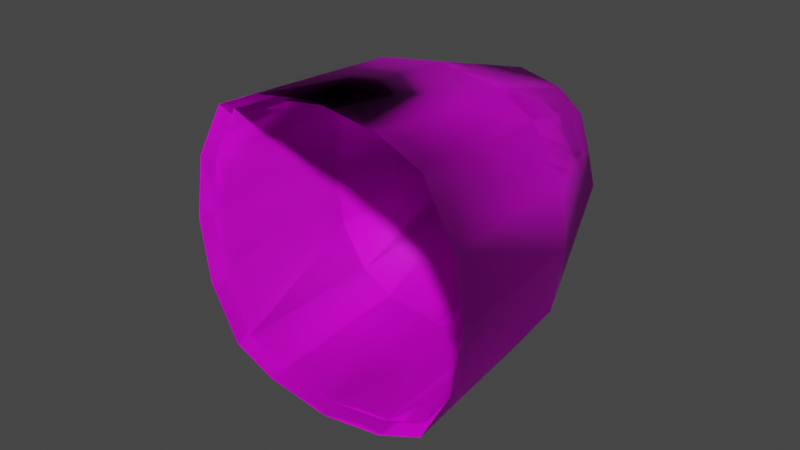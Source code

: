 # Source: fe_fruit_mod-4-a-2-deform3.blend  (saved by Blender 3.0.42; exported with 4.5.12 LTS)
import bpy
from mathutils import Matrix  # noqa: F401  (used for matrix-valued properties, if any)

bpy.ops.wm.read_factory_settings(use_empty=True)
scene = bpy.context.scene
scene.name = 'Scene'

# ---- collections
col_collection = bpy.data.collections.new('Collection'); scene.collection.children.link(col_collection)

# ---- images (referenced by path relative to the original .blend; pixels are not part of the script)
import os
ASSET_DIR = os.environ.get("B2B_ASSET_DIR", "")  # directory of the original .blend (textures are referenced by path, not embedded)
HERE = os.path.dirname(os.path.abspath(__file__))  # packed textures are extracted next to this script under _unpacked/

def load_image(name, relpath, width, height, colorspace="sRGB"):
    """Load a texture the original file referenced (path relative to the .blend, or extracted next to this script)."""
    p = next((c for c in (os.path.join(HERE, relpath), os.path.join(ASSET_DIR, relpath)) if relpath and os.path.exists(c)), "")
    if p:
        img = bpy.data.images.load(p, check_existing=True)
        img.name = name
    else:  # same state as the original file: an image datablock whose file is absent (Cycles renders it pink)
        img = bpy.data.images.new(name, width, height)
        img.source = "FILE"
        img.filepath = "//" + (relpath or name)
    img.colorspace_settings.name = colorspace
    return img
img_fe_fruit_03__diffuse_rw4_dds = load_image('fe_fruit_03__diffuse.rw4.dds', 'fe_fruit_03__diffuse.rw4.dds', 1024, 1024, 'sRGB')

# ---- materials (node trees are filled in below, after node groups)
mat_material_001 = bpy.data.materials.new('Material.001')
mat_material_001.use_transparent_shadow = False

# ---- material node trees
mat_material_001.use_nodes = True; mat_material_001.node_tree.nodes.clear()
_N = mat_material_001.node_tree.nodes; _L = mat_material_001.node_tree.links
n0 = _N.new('ShaderNodeBsdfPrincipled'); n0.name = 'Principled BSDF'; n0.location = (10, 300)
n0.distribution = 'GGX'
n0.subsurface_method = 'RANDOM_WALK_SKIN'
n0.inputs[3].default_value = 1.45
n0.inputs[27].default_value = (0.0, 0.0, 0.0, 1.0)
n0.inputs[28].default_value = 1.0
n1 = _N.new('ShaderNodeOutputMaterial'); n1.name = 'Material Output'; n1.location = (300, 300)
n2 = _N.new('ShaderNodeTexImage'); n2.name = 'Image Texture'; n2.location = (-280, 275)
n3 = _N.new('ShaderNodeTexImage'); n3.name = 'Image Texture.001'; n3.location = (-280, 275)
n3.image = img_fe_fruit_03__diffuse_rw4_dds
_L.new(n0.outputs[0], n1.inputs[0])
_L.new(n3.outputs[0], n0.inputs[0])
n1.is_active_output = True

# ---- world
world_world = bpy.data.worlds.new('World'); scene.world = world_world
world_world.use_nodes = True; world_world.node_tree.nodes.clear()
_N = world_world.node_tree.nodes; _L = world_world.node_tree.links
n0 = _N.new('ShaderNodeOutputWorld'); n0.name = 'World Output'; n0.location = (300, 300)
n1 = _N.new('ShaderNodeBackground'); n1.name = 'Background'; n1.location = (10, 300)
n1.inputs[0].default_value = (0.05088, 0.05088, 0.05088, 1.0)
_L.new(n1.outputs[0], n0.inputs[0])
n0.is_active_output = True
world_world.color = (0.05088, 0.05088, 0.05088)
world_world.use_sun_shadow = False
world_world.sun_shadow_jitter_overblur = 0.0

# ---- meshes
me_plane = bpy.data.meshes.new('Plane')
me_plane.from_pydata([(0.07, -7.55e-09, -0.07), (0.09, 1.998e-17, -1.998e-17), (-2.22e-17, -7.55e-09, -0.1), (-8.882e-18, 0.04, -3.02e-09), (0.1, -0.13, -0.11), (0.14, -0.13, 9.815e-09), (-2.22e-18, -0.13, -0.14), (0.08, -3.775e-09, -0.04), (-1.776e-17, 0.03, -0.05), (0.13, -0.13, -0.065), (0.045, -7.55e-09, -0.09), (0.045, 0.03, -2.265e-09), (0.065, -0.13, -0.13), (0.045, 0.02, -0.05), (0.11, -0.29, -0.12), (0.15, -0.29, 2.189e-08), (3.109e-17, -0.29, -0.15), (0.14, -0.29, -0.065), (0.065, -0.29, -0.14), (0.07, -7.55e-09, -0.07), (0.09, 1.998e-17, -1.998e-17), (-2.22e-17, -7.55e-09, -0.1), (-8.882e-18, 0.04, -3.02e-09), (0.1, -0.13, -0.11), (0.14, -0.13, 9.815e-09), (-2.22e-18, -0.13, -0.14), (0.08, -3.775e-09, -0.04), (-1.776e-17, 0.03, -0.05), (0.13, -0.13, -0.065), (0.045, -7.55e-09, -0.09), (0.045, 0.03, -2.265e-09), (0.065, -0.13, -0.13), (0.045, 0.02, -0.05), (0.11, -0.29, -0.12), (0.15, -0.29, 2.189e-08), (3.109e-17, -0.29, -0.15), (0.14, -0.29, -0.065), (0.065, -0.29, -0.14), (-0.07, -7.55e-09, -0.07), (-0.09, -1.998e-17, 1.998e-17), (-0.1, -0.13, -0.11), (-0.14, -0.13, 9.815e-09), (-0.08, -3.775e-09, -0.04), (-0.13, -0.13, -0.065), (-0.045, -7.55e-09, -0.09), (-0.045, 0.03, -2.265e-09), (-0.065, -0.13, -0.13), (-0.045, 0.02, -0.05), (-0.11, -0.29, -0.12), (-0.15, -0.29, 2.189e-08), (-0.14, -0.29, -0.065), (-0.065, -0.29, -0.14), (-0.07, -7.55e-09, -0.07), (-0.09, -1.998e-17, 1.998e-17), (-0.1, -0.13, -0.11), (-0.14, -0.13, 9.815e-09), (-0.08, -3.775e-09, -0.04), (-0.13, -0.13, -0.065), (-0.045, -7.55e-09, -0.09), (-0.045, 0.03, -2.265e-09), (-0.065, -0.13, -0.13), (-0.045, 0.02, -0.05), (-0.11, -0.29, -0.12), (-0.15, -0.29, 2.189e-08), (-0.14, -0.29, -0.065), (-0.065, -0.29, -0.14), (0.07, 3.02e-09, 0.07), (2.22e-17, 7.55e-09, 0.1), (0.1, -0.13, 0.11), (5.995e-17, -0.13, 0.14), (0.08, 2.265e-09, 0.04), (4.441e-18, 0.03, 0.05), (0.13, -0.13, 0.065), (0.045, 6.04e-09, 0.09), (0.065, -0.13, 0.13), (0.045, 0.02, 0.05), (0.11, -0.29, 0.12), (9.77e-17, -0.29, 0.15), (0.14, -0.29, 0.065), (0.065, -0.29, 0.14), (0.07, 3.02e-09, 0.07), (2.22e-17, 7.55e-09, 0.1), (0.1, -0.13, 0.11), (5.995e-17, -0.13, 0.14), (0.08, 2.265e-09, 0.04), (4.441e-18, 0.03, 0.05), (0.13, -0.13, 0.065), (0.045, 6.04e-09, 0.09), (0.065, -0.13, 0.13), (0.045, 0.02, 0.05), (0.11, -0.29, 0.12), (9.77e-17, -0.29, 0.15), (0.14, -0.29, 0.065), (0.065, -0.29, 0.14), (-0.07, 3.02e-09, 0.07), (-0.1, -0.13, 0.11), (-0.08, 2.265e-09, 0.04), (-0.13, -0.13, 0.065), (-0.045, 6.04e-09, 0.09), (-0.065, -0.13, 0.13), (-0.045, 0.02, 0.05), (-0.11, -0.29, 0.12), (-0.14, -0.29, 0.065), (-0.065, -0.29, 0.14), (-0.07, 3.02e-09, 0.07), (-0.1, -0.13, 0.11), (-0.08, 2.265e-09, 0.04), (-0.13, -0.13, 0.065), (-0.045, 6.04e-09, 0.09), (-0.065, -0.13, 0.13), (-0.045, 0.02, 0.05), (-0.11, -0.29, 0.12), (-0.14, -0.29, 0.065), (-0.065, -0.29, 0.14), (0.06654, -0.002771, -0.06654), (0.08556, -0.002771, 2.484e-10), (1.307e-11, -0.002771, -0.09506), (1.307e-11, 0.03525, -2.622e-09), (0.09506, -0.1264, -0.1046), (0.1331, -0.1264, 9.578e-09), (1.307e-11, -0.1264, -0.1331), (0.07605, -0.002771, -0.03803), (1.307e-11, 0.02575, -0.04753), (0.1236, -0.1264, -0.06179), (0.04278, -0.002771, -0.08556), (0.04278, 0.02575, -1.905e-09), (0.06179, -0.1264, -0.1236), (0.04278, 0.01624, -0.04753), (0.1046, -0.2785, -0.1141), (0.1426, -0.2785, 2.106e-08), (1.307e-11, -0.2785, -0.1426), (0.1331, -0.2785, -0.06179), (0.06179, -0.2785, -0.1331), (0.06654, -0.002771, -0.06654), (0.08556, -0.002771, 2.484e-10), (1.307e-11, -0.002771, -0.09506), (1.307e-11, 0.03525, -2.622e-09), (0.09506, -0.1264, -0.1046), (0.1331, -0.1264, 9.578e-09), (1.307e-11, -0.1264, -0.1331), (0.07605, -0.002771, -0.03803), (1.307e-11, 0.02575, -0.04753), (0.1236, -0.1264, -0.06179), (0.04278, -0.002771, -0.08556), (0.04278, 0.02575, -1.905e-09), (0.06179, -0.1264, -0.1236), (0.04278, 0.01624, -0.04753), (0.1046, -0.2785, -0.1141), (0.1426, -0.2785, 2.106e-08), (1.307e-11, -0.2785, -0.1426), (0.1331, -0.2785, -0.06179), (0.06179, -0.2785, -0.1331), (-0.06654, -0.002771, -0.06654), (-0.08556, -0.002771, 2.484e-10), (-0.09506, -0.1264, -0.1046), (-0.1331, -0.1264, 9.578e-09), (-0.07605, -0.002771, -0.03803), (-0.1236, -0.1264, -0.06179), (-0.04278, -0.002771, -0.08556), (-0.04278, 0.02575, -1.905e-09), (-0.06179, -0.1264, -0.1236), (-0.04278, 0.01624, -0.04753), (-0.1046, -0.2785, -0.1141), (-0.1426, -0.2785, 2.106e-08), (-0.1331, -0.2785, -0.06179), (-0.06179, -0.2785, -0.1331), (-0.06654, -0.002771, -0.06654), (-0.08556, -0.002771, 2.484e-10), (-0.09506, -0.1264, -0.1046), (-0.1331, -0.1264, 9.578e-09), (-0.07605, -0.002771, -0.03803), (-0.1236, -0.1264, -0.06179), (-0.04278, -0.002771, -0.08556), (-0.04278, 0.02575, -1.905e-09), (-0.06179, -0.1264, -0.1236), (-0.04278, 0.01624, -0.04753), (-0.1046, -0.2785, -0.1141), (-0.1426, -0.2785, 2.106e-08), (-0.1331, -0.2785, -0.06179), (-0.06179, -0.2785, -0.1331), (0.06654, -0.002771, 0.06654), (1.307e-11, -0.002771, 0.09506), (0.09506, -0.1264, 0.1046), (1.307e-11, -0.1264, 0.1331), (0.07605, -0.002771, 0.03803), (1.307e-11, 0.02575, 0.04753), (0.1236, -0.1264, 0.06179), (0.04278, -0.002771, 0.08556), (0.06179, -0.1264, 0.1236), (0.04278, 0.01624, 0.04753), (0.1046, -0.2785, 0.1141), (1.307e-11, -0.2785, 0.1426), (0.1331, -0.2785, 0.06179), (0.06179, -0.2785, 0.1331), (0.06654, -0.002771, 0.06654), (1.307e-11, -0.002771, 0.09506), (0.09506, -0.1264, 0.1046), (1.307e-11, -0.1264, 0.1331), (0.07605, -0.002771, 0.03803), (1.307e-11, 0.02575, 0.04753), (0.1236, -0.1264, 0.06179), (0.04278, -0.002771, 0.08556), (0.06179, -0.1264, 0.1236), (0.04278, 0.01624, 0.04753), (0.1046, -0.2785, 0.1141), (1.307e-11, -0.2785, 0.1426), (0.1331, -0.2785, 0.06179), (0.06179, -0.2785, 0.1331), (-0.06654, -0.002771, 0.06654), (-0.09506, -0.1264, 0.1046), (-0.07605, -0.002771, 0.03803), (-0.1236, -0.1264, 0.06179), (-0.04278, -0.002771, 0.08556), (-0.06179, -0.1264, 0.1236), (-0.04278, 0.01624, 0.04753), (-0.1046, -0.2785, 0.1141), (-0.1331, -0.2785, 0.06179), (-0.06179, -0.2785, 0.1331), (-0.06654, -0.002771, 0.06654), (-0.09506, -0.1264, 0.1046), (-0.07605, -0.002771, 0.03803), (-0.1236, -0.1264, 0.06179), (-0.04278, -0.002771, 0.08556), (-0.06179, -0.1264, 0.1236), (-0.04278, 0.01624, 0.04753), (-0.1046, -0.2785, 0.1141), (-0.1331, -0.2785, 0.06179), (-0.06179, -0.2785, 0.1331)], [], [(13, 11, 1, 7), (7, 9, 4, 0), (10, 12, 6, 2), (1, 5, 9, 7), (10, 13, 7, 0), (2, 8, 13, 10), (0, 4, 12, 10), (8, 3, 11, 13), (5, 15, 17, 9), (12, 18, 16, 6), (4, 14, 18, 12), (9, 17, 14, 4), (32, 26, 20, 30), (26, 19, 23, 28), (29, 21, 25, 31), (20, 26, 28, 24), (29, 19, 26, 32), (21, 29, 32, 27), (19, 29, 31, 23), (27, 32, 30, 22), (24, 28, 36, 34), (31, 25, 35, 37), (23, 31, 37, 33), (28, 23, 33, 36), (3, 8, 27, 22), (6, 16, 35, 25), (8, 2, 21, 27), (16, 18, 37, 35), (5, 1, 20, 24), (18, 14, 33, 37), (2, 6, 25, 21), (1, 11, 30, 20), (17, 15, 34, 36), (11, 3, 22, 30), (15, 5, 24, 34), (14, 17, 36, 33), (47, 42, 39, 45), (42, 38, 40, 43), (44, 2, 6, 46), (39, 42, 43, 41), (44, 38, 42, 47), (2, 44, 47, 8), (38, 44, 46, 40), (8, 47, 45, 3), (41, 43, 50, 49), (46, 6, 16, 51), (40, 46, 51, 48), (43, 40, 48, 50), (61, 59, 53, 56), (56, 57, 54, 52), (58, 60, 25, 21), (53, 55, 57, 56), (58, 61, 56, 52), (21, 27, 61, 58), (52, 54, 60, 58), (27, 22, 59, 61), (55, 63, 64, 57), (60, 65, 35, 25), (54, 62, 65, 60), (57, 64, 62, 54), (16, 35, 65, 51), (41, 55, 53, 39), (51, 65, 62, 48), (39, 53, 59, 45), (50, 64, 63, 49), (45, 59, 22, 3), (49, 63, 55, 41), (48, 62, 64, 50), (75, 70, 1, 11), (70, 66, 68, 72), (73, 67, 69, 74), (1, 70, 72, 5), (73, 66, 70, 75), (67, 73, 75, 71), (66, 73, 74, 68), (71, 75, 11, 3), (5, 72, 78, 15), (74, 69, 77, 79), (68, 74, 79, 76), (72, 68, 76, 78), (89, 30, 20, 84), (84, 86, 82, 80), (87, 88, 83, 81), (20, 24, 86, 84), (87, 89, 84, 80), (81, 85, 89, 87), (80, 82, 88, 87), (85, 22, 30, 89), (24, 34, 92, 86), (88, 93, 91, 83), (82, 90, 93, 88), (86, 92, 90, 82), (3, 22, 85, 71), (69, 83, 91, 77), (71, 85, 81, 67), (77, 91, 93, 79), (79, 93, 90, 76), (67, 81, 83, 69), (78, 92, 34, 15), (76, 90, 92, 78), (100, 45, 39, 96), (96, 97, 95, 94), (98, 99, 69, 67), (39, 41, 97, 96), (98, 100, 96, 94), (67, 71, 100, 98), (94, 95, 99, 98), (71, 3, 45, 100), (41, 49, 102, 97), (99, 103, 77, 69), (95, 101, 103, 99), (97, 102, 101, 95), (110, 106, 53, 59), (106, 104, 105, 107), (108, 81, 83, 109), (53, 106, 107, 55), (108, 104, 106, 110), (81, 108, 110, 85), (104, 108, 109, 105), (85, 110, 59, 22), (55, 107, 112, 63), (109, 83, 91, 113), (105, 109, 113, 111), (107, 105, 111, 112), (77, 103, 113, 91), (103, 101, 111, 113), (102, 49, 63, 112), (101, 102, 112, 111), (127, 125, 115, 121), (121, 123, 118, 114), (124, 126, 120, 116), (115, 119, 123, 121), (124, 127, 121, 114), (116, 122, 127, 124), (114, 118, 126, 124), (122, 117, 125, 127), (119, 129, 131, 123), (126, 132, 130, 120), (118, 128, 132, 126), (123, 131, 128, 118), (146, 140, 134, 144), (140, 133, 137, 142), (143, 135, 139, 145), (134, 140, 142, 138), (143, 133, 140, 146), (135, 143, 146, 141), (133, 143, 145, 137), (141, 146, 144, 136), (138, 142, 150, 148), (145, 139, 149, 151), (137, 145, 151, 147), (142, 137, 147, 150), (117, 122, 141, 136), (120, 130, 149, 139), (122, 116, 135, 141), (130, 132, 151, 149), (119, 115, 134, 138), (132, 128, 147, 151), (116, 120, 139, 135), (115, 125, 144, 134), (131, 129, 148, 150), (125, 117, 136, 144), (129, 119, 138, 148), (128, 131, 150, 147), (161, 156, 153, 159), (156, 152, 154, 157), (158, 116, 120, 160), (153, 156, 157, 155), (158, 152, 156, 161), (116, 158, 161, 122), (152, 158, 160, 154), (122, 161, 159, 117), (155, 157, 164, 163), (160, 120, 130, 165), (154, 160, 165, 162), (157, 154, 162, 164), (175, 173, 167, 170), (170, 171, 168, 166), (172, 174, 139, 135), (167, 169, 171, 170), (172, 175, 170, 166), (135, 141, 175, 172), (166, 168, 174, 172), (141, 136, 173, 175), (169, 177, 178, 171), (174, 179, 149, 139), (168, 176, 179, 174), (171, 178, 176, 168), (130, 149, 179, 165), (155, 169, 167, 153), (165, 179, 176, 162), (153, 167, 173, 159), (164, 178, 177, 163), (159, 173, 136, 117), (163, 177, 169, 155), (162, 176, 178, 164), (189, 184, 115, 125), (184, 180, 182, 186), (187, 181, 183, 188), (115, 184, 186, 119), (187, 180, 184, 189), (181, 187, 189, 185), (180, 187, 188, 182), (185, 189, 125, 117), (119, 186, 192, 129), (188, 183, 191, 193), (182, 188, 193, 190), (186, 182, 190, 192), (203, 144, 134, 198), (198, 200, 196, 194), (201, 202, 197, 195), (134, 138, 200, 198), (201, 203, 198, 194), (195, 199, 203, 201), (194, 196, 202, 201), (199, 136, 144, 203), (138, 148, 206, 200), (202, 207, 205, 197), (196, 204, 207, 202), (200, 206, 204, 196), (117, 136, 199, 185), (183, 197, 205, 191), (185, 199, 195, 181), (191, 205, 207, 193), (193, 207, 204, 190), (181, 195, 197, 183), (192, 206, 148, 129), (190, 204, 206, 192), (214, 159, 153, 210), (210, 211, 209, 208), (212, 213, 183, 181), (153, 155, 211, 210), (212, 214, 210, 208), (181, 185, 214, 212), (208, 209, 213, 212), (185, 117, 159, 214), (155, 163, 216, 211), (213, 217, 191, 183), (209, 215, 217, 213), (211, 216, 215, 209), (224, 220, 167, 173), (220, 218, 219, 221), (222, 195, 197, 223), (167, 220, 221, 169), (222, 218, 220, 224), (195, 222, 224, 199), (218, 222, 223, 219), (199, 224, 173, 136), (169, 221, 226, 177), (223, 197, 205, 227), (219, 223, 227, 225), (221, 219, 225, 226), (191, 217, 227, 205), (217, 215, 225, 227), (216, 163, 177, 226), (215, 216, 226, 225)])
me_plane.polygons.foreach_set('use_smooth', [True] * 256)
_uv = me_plane.uv_layers.new(name='UVMap')
_uv.uv.foreach_set('vector', [0.543, 0.01756, 0.543, 0.01756, 0.543, 0.01756, 0.543, 0.01756, 0.3288, 0.01009, 0.3288, 0.1214, 0.4858, 0.1214, 0.4858, 0.01009, 0.5638, 0.01009, 0.5638, 0.1214, 0.7822, 0.1214, 0.7822, 0.01009, 0.2143, 0.01009, 0.2143, 0.1214, 0.3288, 0.1214, 0.3288, 0.01009, 0.543, 0.01756, 0.543, 0.01756, 0.543, 0.01756, 0.543, 0.01756, 0.543, 0.01756, 0.543, 0.01756, 0.543, 0.01756, 0.543, 0.01756, 0.4858, 0.01009, 0.4858, 0.1214, 0.5638, 0.1214, 0.5638, 0.01009, 0.543, 0.01756, 0.543, 0.01756, 0.543, 0.01756, 0.543, 0.01756, 0.2143, 0.1214, 0.2143, 0.5133, 0.3288, 0.5133, 0.3288, 0.1214, 0.5638, 0.1214, 0.5638, 0.5133, 0.7822, 0.5133, 0.7822, 0.1214, 0.4858, 0.1214, 0.4858, 0.5133, 0.5638, 0.5133, 0.5638, 0.1214, 0.3288, 0.1214, 0.3288, 0.5133, 0.4858, 0.5133, 0.4858, 0.1214, 0.543, 0.01756, 0.543, 0.01756, 0.543, 0.01756, 0.543, 0.01756, 0.3288, 0.01009, 0.4858, 0.01009, 0.4858, 0.1214, 0.3288, 0.1214, 0.5638, 0.01009, 0.7822, 0.01009, 0.7822, 0.1214, 0.5638, 0.1214, 0.2143, 0.01009, 0.3288, 0.01009, 0.3288, 0.1214, 0.2143, 0.1214, 0.543, 0.01756, 0.543, 0.01756, 0.543, 0.01756, 0.543, 0.01756, 0.543, 0.01756, 0.543, 0.01756, 0.543, 0.01756, 0.543, 0.01756, 0.4858, 0.01009, 0.5638, 0.01009, 0.5638, 0.1214, 0.4858, 0.1214, 0.543, 0.01756, 0.543, 0.01756, 0.543, 0.01756, 0.543, 0.01756, 0.2143, 0.1214, 0.3288, 0.1214, 0.3288, 0.5133, 0.2143, 0.5133, 0.5638, 0.1214, 0.7822, 0.1214, 0.7822, 0.5133, 0.5638, 0.5133, 0.4858, 0.1214, 0.5638, 0.1214, 0.5638, 0.5133, 0.4858, 0.5133, 0.3288, 0.1214, 0.4858, 0.1214, 0.4858, 0.5133, 0.3288, 0.5133, 0.543, 0.01756, 0.543, 0.01756, 0.543, 0.01756, 0.543, 0.01756, 0.7822, 0.1214, 0.7822, 0.5133, 0.7822, 0.5133, 0.7822, 0.1214, 0.543, 0.01756, 0.543, 0.01756, 0.543, 0.01756, 0.543, 0.01756, 0.7822, 0.5133, 0.5638, 0.5133, 0.5638, 0.5133, 0.7822, 0.5133, 0.2143, 0.1214, 0.2143, 0.01009, 0.2143, 0.01009, 0.2143, 0.1214, 0.5638, 0.5133, 0.4858, 0.5133, 0.4858, 0.5133, 0.5638, 0.5133, 0.7822, 0.01009, 0.7822, 0.1214, 0.7822, 0.1214, 0.7822, 0.01009, 0.543, 0.01756, 0.543, 0.01756, 0.543, 0.01756, 0.543, 0.01756, 0.3288, 0.5133, 0.2143, 0.5133, 0.2143, 0.5133, 0.3288, 0.5133, 0.543, 0.01756, 0.543, 0.01756, 0.543, 0.01756, 0.543, 0.01756, 0.2143, 0.5133, 0.2143, 0.1214, 0.2143, 0.1214, 0.2143, 0.5133, 0.4858, 0.5133, 0.3288, 0.5133, 0.3288, 0.5133, 0.4858, 0.5133, 0.543, 0.01756, 0.543, 0.01756, 0.543, 0.01756, 0.543, 0.01756, 0.3288, 0.01009, 0.4858, 0.01009, 0.4858, 0.1214, 0.3288, 0.1214, 0.5638, 0.01009, 0.7822, 0.01009, 0.7822, 0.1214, 0.5638, 0.1214, 0.2143, 0.01009, 0.3288, 0.01009, 0.3288, 0.1214, 0.2143, 0.1214, 0.543, 0.01756, 0.543, 0.01756, 0.543, 0.01756, 0.543, 0.01756, 0.543, 0.01756, 0.543, 0.01756, 0.543, 0.01756, 0.543, 0.01756, 0.4858, 0.01009, 0.5638, 0.01009, 0.5638, 0.1214, 0.4858, 0.1214, 0.543, 0.01756, 0.543, 0.01756, 0.543, 0.01756, 0.543, 0.01756, 0.2143, 0.1214, 0.3288, 0.1214, 0.3288, 0.5133, 0.2143, 0.5133, 0.5638, 0.1214, 0.7822, 0.1214, 0.7822, 0.5133, 0.5638, 0.5133, 0.4858, 0.1214, 0.5638, 0.1214, 0.5638, 0.5133, 0.4858, 0.5133, 0.3288, 0.1214, 0.4858, 0.1214, 0.4858, 0.5133, 0.3288, 0.5133, 0.543, 0.01756, 0.543, 0.01756, 0.543, 0.01756, 0.543, 0.01756, 0.3288, 0.01009, 0.3288, 0.1214, 0.4858, 0.1214, 0.4858, 0.01009, 0.5638, 0.01009, 0.5638, 0.1214, 0.7822, 0.1214, 0.7822, 0.01009, 0.2143, 0.01009, 0.2143, 0.1214, 0.3288, 0.1214, 0.3288, 0.01009, 0.543, 0.01756, 0.543, 0.01756, 0.543, 0.01756, 0.543, 0.01756, 0.543, 0.01756, 0.543, 0.01756, 0.543, 0.01756, 0.543, 0.01756, 0.4858, 0.01009, 0.4858, 0.1214, 0.5638, 0.1214, 0.5638, 0.01009, 0.543, 0.01756, 0.543, 0.01756, 0.543, 0.01756, 0.543, 0.01756, 0.2143, 0.1214, 0.2143, 0.5133, 0.3288, 0.5133, 0.3288, 0.1214, 0.5638, 0.1214, 0.5638, 0.5133, 0.7822, 0.5133, 0.7822, 0.1214, 0.4858, 0.1214, 0.4858, 0.5133, 0.5638, 0.5133, 0.5638, 0.1214, 0.3288, 0.1214, 0.3288, 0.5133, 0.4858, 0.5133, 0.4858, 0.1214, 0.7822, 0.5133, 0.7822, 0.5133, 0.5638, 0.5133, 0.5638, 0.5133, 0.2143, 0.1214, 0.2143, 0.1214, 0.2143, 0.01009, 0.2143, 0.01009, 0.5638, 0.5133, 0.5638, 0.5133, 0.4858, 0.5133, 0.4858, 0.5133, 0.543, 0.01756, 0.543, 0.01756, 0.543, 0.01756, 0.543, 0.01756, 0.3288, 0.5133, 0.3288, 0.5133, 0.2143, 0.5133, 0.2143, 0.5133, 0.543, 0.01756, 0.543, 0.01756, 0.543, 0.01756, 0.543, 0.01756, 0.2143, 0.5133, 0.2143, 0.5133, 0.2143, 0.1214, 0.2143, 0.1214, 0.4858, 0.5133, 0.4858, 0.5133, 0.3288, 0.5133, 0.3288, 0.5133, 0.543, 0.01756, 0.543, 0.01756, 0.543, 0.01756, 0.543, 0.01756, 0.3288, 0.01009, 0.4858, 0.01009, 0.4858, 0.1214, 0.3288, 0.1214, 0.5638, 0.01009, 0.7822, 0.01009, 0.7822, 0.1214, 0.5638, 0.1214, 0.2143, 0.01009, 0.3288, 0.01009, 0.3288, 0.1214, 0.2143, 0.1214, 0.543, 0.01756, 0.543, 0.01756, 0.543, 0.01756, 0.543, 0.01756, 0.543, 0.01756, 0.543, 0.01756, 0.543, 0.01756, 0.543, 0.01756, 0.4858, 0.01009, 0.5638, 0.01009, 0.5638, 0.1214, 0.4858, 0.1214, 0.543, 0.01756, 0.543, 0.01756, 0.543, 0.01756, 0.543, 0.01756, 0.2143, 0.1214, 0.3288, 0.1214, 0.3288, 0.5133, 0.2143, 0.5133, 0.5638, 0.1214, 0.7822, 0.1214, 0.7822, 0.5133, 0.5638, 0.5133, 0.4858, 0.1214, 0.5638, 0.1214, 0.5638, 0.5133, 0.4858, 0.5133, 0.3288, 0.1214, 0.4858, 0.1214, 0.4858, 0.5133, 0.3288, 0.5133, 0.543, 0.01756, 0.543, 0.01756, 0.543, 0.01756, 0.543, 0.01756, 0.3288, 0.01009, 0.3288, 0.1214, 0.4858, 0.1214, 0.4858, 0.01009, 0.5638, 0.01009, 0.5638, 0.1214, 0.7822, 0.1214, 0.7822, 0.01009, 0.2143, 0.01009, 0.2143, 0.1214, 0.3288, 0.1214, 0.3288, 0.01009, 0.543, 0.01756, 0.543, 0.01756, 0.543, 0.01756, 0.543, 0.01756, 0.543, 0.01756, 0.543, 0.01756, 0.543, 0.01756, 0.543, 0.01756, 0.4858, 0.01009, 0.4858, 0.1214, 0.5638, 0.1214, 0.5638, 0.01009, 0.543, 0.01756, 0.543, 0.01756, 0.543, 0.01756, 0.543, 0.01756, 0.2143, 0.1214, 0.2143, 0.5133, 0.3288, 0.5133, 0.3288, 0.1214, 0.5638, 0.1214, 0.5638, 0.5133, 0.7822, 0.5133, 0.7822, 0.1214, 0.4858, 0.1214, 0.4858, 0.5133, 0.5638, 0.5133, 0.5638, 0.1214, 0.3288, 0.1214, 0.3288, 0.5133, 0.4858, 0.5133, 0.4858, 0.1214, 0.543, 0.01756, 0.543, 0.01756, 0.543, 0.01756, 0.543, 0.01756, 0.7822, 0.1214, 0.7822, 0.1214, 0.7822, 0.5133, 0.7822, 0.5133, 0.543, 0.01756, 0.543, 0.01756, 0.543, 0.01756, 0.543, 0.01756, 0.7822, 0.5133, 0.7822, 0.5133, 0.5638, 0.5133, 0.5638, 0.5133, 0.5638, 0.5133, 0.5638, 0.5133, 0.4858, 0.5133, 0.4858, 0.5133, 0.7822, 0.01009, 0.7822, 0.01009, 0.7822, 0.1214, 0.7822, 0.1214, 0.3288, 0.5133, 0.3288, 0.5133, 0.2143, 0.5133, 0.2143, 0.5133, 0.4858, 0.5133, 0.4858, 0.5133, 0.3288, 0.5133, 0.3288, 0.5133, 0.543, 0.01756, 0.543, 0.01756, 0.543, 0.01756, 0.543, 0.01756, 0.3288, 0.01009, 0.3288, 0.1214, 0.4858, 0.1214, 0.4858, 0.01009, 0.5638, 0.01009, 0.5638, 0.1214, 0.7822, 0.1214, 0.7822, 0.01009, 0.2143, 0.01009, 0.2143, 0.1214, 0.3288, 0.1214, 0.3288, 0.01009, 0.543, 0.01756, 0.543, 0.01756, 0.543, 0.01756, 0.543, 0.01756, 0.543, 0.01756, 0.543, 0.01756, 0.543, 0.01756, 0.543, 0.01756, 0.4858, 0.01009, 0.4858, 0.1214, 0.5638, 0.1214, 0.5638, 0.01009, 0.543, 0.01756, 0.543, 0.01756, 0.543, 0.01756, 0.543, 0.01756, 0.2143, 0.1214, 0.2143, 0.5133, 0.3288, 0.5133, 0.3288, 0.1214, 0.5638, 0.1214, 0.5638, 0.5133, 0.7822, 0.5133, 0.7822, 0.1214, 0.4858, 0.1214, 0.4858, 0.5133, 0.5638, 0.5133, 0.5638, 0.1214, 0.3288, 0.1214, 0.3288, 0.5133, 0.4858, 0.5133, 0.4858, 0.1214, 0.543, 0.01756, 0.543, 0.01756, 0.543, 0.01756, 0.543, 0.01756, 0.3288, 0.01009, 0.4858, 0.01009, 0.4858, 0.1214, 0.3288, 0.1214, 0.5638, 0.01009, 0.7822, 0.01009, 0.7822, 0.1214, 0.5638, 0.1214, 0.2143, 0.01009, 0.3288, 0.01009, 0.3288, 0.1214, 0.2143, 0.1214, 0.543, 0.01756, 0.543, 0.01756, 0.543, 0.01756, 0.543, 0.01756, 0.543, 0.01756, 0.543, 0.01756, 0.543, 0.01756, 0.543, 0.01756, 0.4858, 0.01009, 0.5638, 0.01009, 0.5638, 0.1214, 0.4858, 0.1214, 0.543, 0.01756, 0.543, 0.01756, 0.543, 0.01756, 0.543, 0.01756, 0.2143, 0.1214, 0.3288, 0.1214, 0.3288, 0.5133, 0.2143, 0.5133, 0.5638, 0.1214, 0.7822, 0.1214, 0.7822, 0.5133, 0.5638, 0.5133, 0.4858, 0.1214, 0.5638, 0.1214, 0.5638, 0.5133, 0.4858, 0.5133, 0.3288, 0.1214, 0.4858, 0.1214, 0.4858, 0.5133, 0.3288, 0.5133, 0.7822, 0.5133, 0.5638, 0.5133, 0.5638, 0.5133, 0.7822, 0.5133, 0.5638, 0.5133, 0.4858, 0.5133, 0.4858, 0.5133, 0.5638, 0.5133, 0.3288, 0.5133, 0.2143, 0.5133, 0.2143, 0.5133, 0.3288, 0.5133, 0.4858, 0.5133, 0.3288, 0.5133, 0.3288, 0.5133, 0.4858, 0.5133, 0.543, 0.01756, 0.543, 0.01756, 0.543, 0.01756, 0.543, 0.01756, 0.3288, 0.01009, 0.3288, 0.1214, 0.4858, 0.1214, 0.4858, 0.01009, 0.5638, 0.01009, 0.5638, 0.1214, 0.7822, 0.1214, 0.7822, 0.01009, 0.2143, 0.01009, 0.2143, 0.1214, 0.3288, 0.1214, 0.3288, 0.01009, 0.543, 0.01756, 0.543, 0.01756, 0.543, 0.01756, 0.543, 0.01756, 0.543, 0.01756, 0.543, 0.01756, 0.543, 0.01756, 0.543, 0.01756, 0.4858, 0.01009, 0.4858, 0.1214, 0.5638, 0.1214, 0.5638, 0.01009, 0.543, 0.01756, 0.543, 0.01756, 0.543, 0.01756, 0.543, 0.01756, 0.2143, 0.1214, 0.2143, 0.5133, 0.3288, 0.5133, 0.3288, 0.1214, 0.5638, 0.1214, 0.5638, 0.5133, 0.7822, 0.5133, 0.7822, 0.1214, 0.4858, 0.1214, 0.4858, 0.5133, 0.5638, 0.5133, 0.5638, 0.1214, 0.3288, 0.1214, 0.3288, 0.5133, 0.4858, 0.5133, 0.4858, 0.1214, 0.543, 0.01756, 0.543, 0.01756, 0.543, 0.01756, 0.543, 0.01756, 0.3288, 0.01009, 0.4858, 0.01009, 0.4858, 0.1214, 0.3288, 0.1214, 0.5638, 0.01009, 0.7822, 0.01009, 0.7822, 0.1214, 0.5638, 0.1214, 0.2143, 0.01009, 0.3288, 0.01009, 0.3288, 0.1214, 0.2143, 0.1214, 0.543, 0.01756, 0.543, 0.01756, 0.543, 0.01756, 0.543, 0.01756, 0.543, 0.01756, 0.543, 0.01756, 0.543, 0.01756, 0.543, 0.01756, 0.4858, 0.01009, 0.5638, 0.01009, 0.5638, 0.1214, 0.4858, 0.1214, 0.543, 0.01756, 0.543, 0.01756, 0.543, 0.01756, 0.543, 0.01756, 0.2143, 0.1214, 0.3288, 0.1214, 0.3288, 0.5133, 0.2143, 0.5133, 0.5638, 0.1214, 0.7822, 0.1214, 0.7822, 0.5133, 0.5638, 0.5133, 0.4858, 0.1214, 0.5638, 0.1214, 0.5638, 0.5133, 0.4858, 0.5133, 0.3288, 0.1214, 0.4858, 0.1214, 0.4858, 0.5133, 0.3288, 0.5133, 0.543, 0.01756, 0.543, 0.01756, 0.543, 0.01756, 0.543, 0.01756, 0.7822, 0.1214, 0.7822, 0.5133, 0.7822, 0.5133, 0.7822, 0.1214, 0.543, 0.01756, 0.543, 0.01756, 0.543, 0.01756, 0.543, 0.01756, 0.7822, 0.5133, 0.5638, 0.5133, 0.5638, 0.5133, 0.7822, 0.5133, 0.2143, 0.1214, 0.2143, 0.01009, 0.2143, 0.01009, 0.2143, 0.1214, 0.5638, 0.5133, 0.4858, 0.5133, 0.4858, 0.5133, 0.5638, 0.5133, 0.7822, 0.01009, 0.7822, 0.1214, 0.7822, 0.1214, 0.7822, 0.01009, 0.543, 0.01756, 0.543, 0.01756, 0.543, 0.01756, 0.543, 0.01756, 0.3288, 0.5133, 0.2143, 0.5133, 0.2143, 0.5133, 0.3288, 0.5133, 0.543, 0.01756, 0.543, 0.01756, 0.543, 0.01756, 0.543, 0.01756, 0.2143, 0.5133, 0.2143, 0.1214, 0.2143, 0.1214, 0.2143, 0.5133, 0.4858, 0.5133, 0.3288, 0.5133, 0.3288, 0.5133, 0.4858, 0.5133, 0.543, 0.01756, 0.543, 0.01756, 0.543, 0.01756, 0.543, 0.01756, 0.3288, 0.01009, 0.4858, 0.01009, 0.4858, 0.1214, 0.3288, 0.1214, 0.5638, 0.01009, 0.7822, 0.01009, 0.7822, 0.1214, 0.5638, 0.1214, 0.2143, 0.01009, 0.3288, 0.01009, 0.3288, 0.1214, 0.2143, 0.1214, 0.543, 0.01756, 0.543, 0.01756, 0.543, 0.01756, 0.543, 0.01756, 0.543, 0.01756, 0.543, 0.01756, 0.543, 0.01756, 0.543, 0.01756, 0.4858, 0.01009, 0.5638, 0.01009, 0.5638, 0.1214, 0.4858, 0.1214, 0.543, 0.01756, 0.543, 0.01756, 0.543, 0.01756, 0.543, 0.01756, 0.2143, 0.1214, 0.3288, 0.1214, 0.3288, 0.5133, 0.2143, 0.5133, 0.5638, 0.1214, 0.7822, 0.1214, 0.7822, 0.5133, 0.5638, 0.5133, 0.4858, 0.1214, 0.5638, 0.1214, 0.5638, 0.5133, 0.4858, 0.5133, 0.3288, 0.1214, 0.4858, 0.1214, 0.4858, 0.5133, 0.3288, 0.5133, 0.543, 0.01756, 0.543, 0.01756, 0.543, 0.01756, 0.543, 0.01756, 0.3288, 0.01009, 0.3288, 0.1214, 0.4858, 0.1214, 0.4858, 0.01009, 0.5638, 0.01009, 0.5638, 0.1214, 0.7822, 0.1214, 0.7822, 0.01009, 0.2143, 0.01009, 0.2143, 0.1214, 0.3288, 0.1214, 0.3288, 0.01009, 0.543, 0.01756, 0.543, 0.01756, 0.543, 0.01756, 0.543, 0.01756, 0.543, 0.01756, 0.543, 0.01756, 0.543, 0.01756, 0.543, 0.01756, 0.4858, 0.01009, 0.4858, 0.1214, 0.5638, 0.1214, 0.5638, 0.01009, 0.543, 0.01756, 0.543, 0.01756, 0.543, 0.01756, 0.543, 0.01756, 0.2143, 0.1214, 0.2143, 0.5133, 0.3288, 0.5133, 0.3288, 0.1214, 0.5638, 0.1214, 0.5638, 0.5133, 0.7822, 0.5133, 0.7822, 0.1214, 0.4858, 0.1214, 0.4858, 0.5133, 0.5638, 0.5133, 0.5638, 0.1214, 0.3288, 0.1214, 0.3288, 0.5133, 0.4858, 0.5133, 0.4858, 0.1214, 0.7822, 0.5133, 0.7822, 0.5133, 0.5638, 0.5133, 0.5638, 0.5133, 0.2143, 0.1214, 0.2143, 0.1214, 0.2143, 0.01009, 0.2143, 0.01009, 0.5638, 0.5133, 0.5638, 0.5133, 0.4858, 0.5133, 0.4858, 0.5133, 0.543, 0.01756, 0.543, 0.01756, 0.543, 0.01756, 0.543, 0.01756, 0.3288, 0.5133, 0.3288, 0.5133, 0.2143, 0.5133, 0.2143, 0.5133, 0.543, 0.01756, 0.543, 0.01756, 0.543, 0.01756, 0.543, 0.01756, 0.2143, 0.5133, 0.2143, 0.5133, 0.2143, 0.1214, 0.2143, 0.1214, 0.4858, 0.5133, 0.4858, 0.5133, 0.3288, 0.5133, 0.3288, 0.5133, 0.543, 0.01756, 0.543, 0.01756, 0.543, 0.01756, 0.543, 0.01756, 0.3288, 0.01009, 0.4858, 0.01009, 0.4858, 0.1214, 0.3288, 0.1214, 0.5638, 0.01009, 0.7822, 0.01009, 0.7822, 0.1214, 0.5638, 0.1214, 0.2143, 0.01009, 0.3288, 0.01009, 0.3288, 0.1214, 0.2143, 0.1214, 0.543, 0.01756, 0.543, 0.01756, 0.543, 0.01756, 0.543, 0.01756, 0.543, 0.01756, 0.543, 0.01756, 0.543, 0.01756, 0.543, 0.01756, 0.4858, 0.01009, 0.5638, 0.01009, 0.5638, 0.1214, 0.4858, 0.1214, 0.543, 0.01756, 0.543, 0.01756, 0.543, 0.01756, 0.543, 0.01756, 0.2143, 0.1214, 0.3288, 0.1214, 0.3288, 0.5133, 0.2143, 0.5133, 0.5638, 0.1214, 0.7822, 0.1214, 0.7822, 0.5133, 0.5638, 0.5133, 0.4858, 0.1214, 0.5638, 0.1214, 0.5638, 0.5133, 0.4858, 0.5133, 0.3288, 0.1214, 0.4858, 0.1214, 0.4858, 0.5133, 0.3288, 0.5133, 0.543, 0.01756, 0.543, 0.01756, 0.543, 0.01756, 0.543, 0.01756, 0.3288, 0.01009, 0.3288, 0.1214, 0.4858, 0.1214, 0.4858, 0.01009, 0.5638, 0.01009, 0.5638, 0.1214, 0.7822, 0.1214, 0.7822, 0.01009, 0.2143, 0.01009, 0.2143, 0.1214, 0.3288, 0.1214, 0.3288, 0.01009, 0.543, 0.01756, 0.543, 0.01756, 0.543, 0.01756, 0.543, 0.01756, 0.543, 0.01756, 0.543, 0.01756, 0.543, 0.01756, 0.543, 0.01756, 0.4858, 0.01009, 0.4858, 0.1214, 0.5638, 0.1214, 0.5638, 0.01009, 0.543, 0.01756, 0.543, 0.01756, 0.543, 0.01756, 0.543, 0.01756, 0.2143, 0.1214, 0.2143, 0.5133, 0.3288, 0.5133, 0.3288, 0.1214, 0.5638, 0.1214, 0.5638, 0.5133, 0.7822, 0.5133, 0.7822, 0.1214, 0.4858, 0.1214, 0.4858, 0.5133, 0.5638, 0.5133, 0.5638, 0.1214, 0.3288, 0.1214, 0.3288, 0.5133, 0.4858, 0.5133, 0.4858, 0.1214, 0.543, 0.01756, 0.543, 0.01756, 0.543, 0.01756, 0.543, 0.01756, 0.7822, 0.1214, 0.7822, 0.1214, 0.7822, 0.5133, 0.7822, 0.5133, 0.543, 0.01756, 0.543, 0.01756, 0.543, 0.01756, 0.543, 0.01756, 0.7822, 0.5133, 0.7822, 0.5133, 0.5638, 0.5133, 0.5638, 0.5133, 0.5638, 0.5133, 0.5638, 0.5133, 0.4858, 0.5133, 0.4858, 0.5133, 0.7822, 0.01009, 0.7822, 0.01009, 0.7822, 0.1214, 0.7822, 0.1214, 0.3288, 0.5133, 0.3288, 0.5133, 0.2143, 0.5133, 0.2143, 0.5133, 0.4858, 0.5133, 0.4858, 0.5133, 0.3288, 0.5133, 0.3288, 0.5133, 0.543, 0.01756, 0.543, 0.01756, 0.543, 0.01756, 0.543, 0.01756, 0.3288, 0.01009, 0.3288, 0.1214, 0.4858, 0.1214, 0.4858, 0.01009, 0.5638, 0.01009, 0.5638, 0.1214, 0.7822, 0.1214, 0.7822, 0.01009, 0.2143, 0.01009, 0.2143, 0.1214, 0.3288, 0.1214, 0.3288, 0.01009, 0.543, 0.01756, 0.543, 0.01756, 0.543, 0.01756, 0.543, 0.01756, 0.543, 0.01756, 0.543, 0.01756, 0.543, 0.01756, 0.543, 0.01756, 0.4858, 0.01009, 0.4858, 0.1214, 0.5638, 0.1214, 0.5638, 0.01009, 0.543, 0.01756, 0.543, 0.01756, 0.543, 0.01756, 0.543, 0.01756, 0.2143, 0.1214, 0.2143, 0.5133, 0.3288, 0.5133, 0.3288, 0.1214, 0.5638, 0.1214, 0.5638, 0.5133, 0.7822, 0.5133, 0.7822, 0.1214, 0.4858, 0.1214, 0.4858, 0.5133, 0.5638, 0.5133, 0.5638, 0.1214, 0.3288, 0.1214, 0.3288, 0.5133, 0.4858, 0.5133, 0.4858, 0.1214, 0.543, 0.01756, 0.543, 0.01756, 0.543, 0.01756, 0.543, 0.01756, 0.3288, 0.01009, 0.4858, 0.01009, 0.4858, 0.1214, 0.3288, 0.1214, 0.5638, 0.01009, 0.7822, 0.01009, 0.7822, 0.1214, 0.5638, 0.1214, 0.2143, 0.01009, 0.3288, 0.01009, 0.3288, 0.1214, 0.2143, 0.1214, 0.543, 0.01756, 0.543, 0.01756, 0.543, 0.01756, 0.543, 0.01756, 0.543, 0.01756, 0.543, 0.01756, 0.543, 0.01756, 0.543, 0.01756, 0.4858, 0.01009, 0.5638, 0.01009, 0.5638, 0.1214, 0.4858, 0.1214, 0.543, 0.01756, 0.543, 0.01756, 0.543, 0.01756, 0.543, 0.01756, 0.2143, 0.1214, 0.3288, 0.1214, 0.3288, 0.5133, 0.2143, 0.5133, 0.5638, 0.1214, 0.7822, 0.1214, 0.7822, 0.5133, 0.5638, 0.5133, 0.4858, 0.1214, 0.5638, 0.1214, 0.5638, 0.5133, 0.4858, 0.5133, 0.3288, 0.1214, 0.4858, 0.1214, 0.4858, 0.5133, 0.3288, 0.5133, 0.7822, 0.5133, 0.5638, 0.5133, 0.5638, 0.5133, 0.7822, 0.5133, 0.5638, 0.5133, 0.4858, 0.5133, 0.4858, 0.5133, 0.5638, 0.5133, 0.3288, 0.5133, 0.2143, 0.5133, 0.2143, 0.5133, 0.3288, 0.5133, 0.4858, 0.5133, 0.3288, 0.5133, 0.3288, 0.5133, 0.4858, 0.5133])
me_plane.materials.append(mat_material_001)
me_plane.use_remesh_fix_poles = True
me_plane.use_remesh_preserve_attributes = False
me_plane.update()

# ---- objects
ob_plane = bpy.data.objects.new('Plane', me_plane)

# ---- transforms, parenting, visibility, modifiers, constraints
ob_plane.location = (0.0, 0.0, 0.0)

# ---- collection membership
col_collection.objects.link(ob_plane)

# ---- scene / render settings (as saved in the file)
scene.frame_start = 1; scene.frame_end = 250; scene.frame_set(30)
scene.render.engine = 'BLENDER_EEVEE_NEXT'
scene.cycles.sampling_pattern = 'TABULATED_SOBOL'
scene.cycles.use_light_tree = False
scene.view_settings.view_transform = 'Filmic'
bpy.context.view_layer.update()

# ---- added for rendering (the .blend has no active camera and no usable light): camera, sun
cam_auto = bpy.data.cameras.new('AutoCamera')
cam_auto.lens = 50.0
cam_auto.sensor_width = 36.0
cam_auto.clip_end = 1000.0
ob_auto_camera = bpy.data.objects.new('AutoCamera', cam_auto)
scene.collection.objects.link(ob_auto_camera)
ob_auto_camera.location = (0.569778, -0.86796, 0.455822)
ob_auto_camera.rotation_euler = (1.09748, -7.21219e-08, 0.694738)
scene.camera = ob_auto_camera
light_auto_sun = bpy.data.lights.new('AutoSun', 'SUN')
light_auto_sun.energy = 3.0
light_auto_sun.angle = 0.0523599
ob_auto_sun = bpy.data.objects.new('AutoSun', light_auto_sun)
scene.collection.objects.link(ob_auto_sun)
ob_auto_sun.rotation_euler = (0.872665, 0.174533, 0.523599)
bpy.context.view_layer.update()
